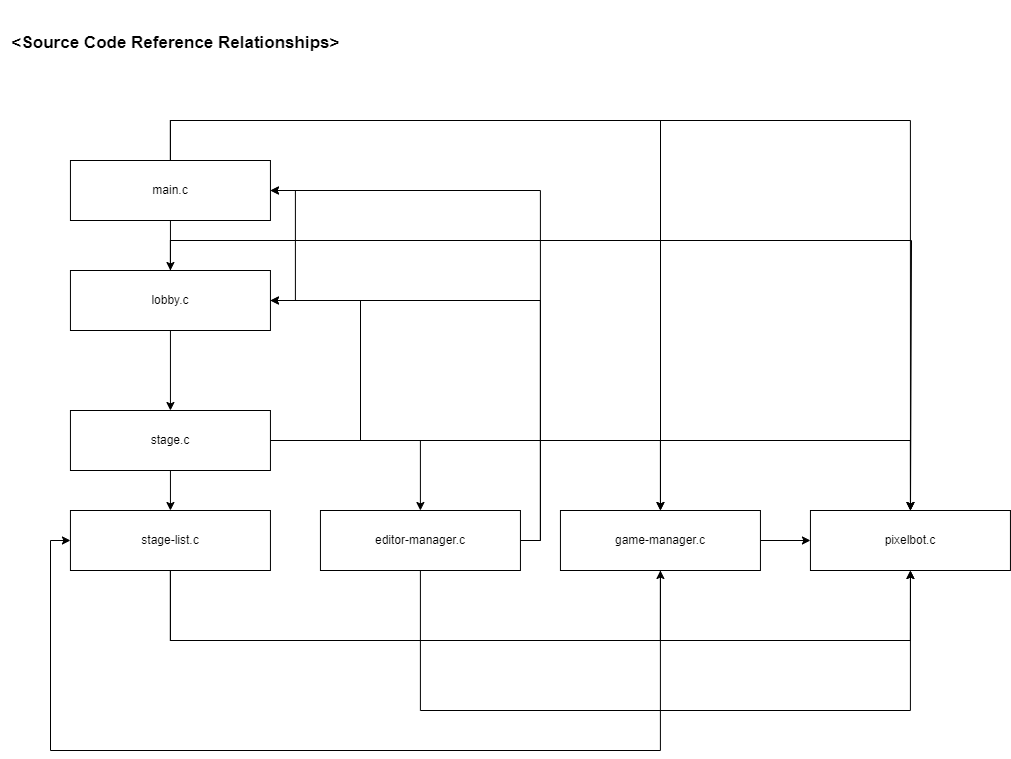

The diagram above was exported from draw.io. Its source (the exported page's mxGraphModel, read from the mxfile embedded in the PNG):
<mxGraphModel dx="1434" dy="784" grid="1" gridSize="10" guides="1" tooltips="1" connect="1" arrows="1" fold="1" page="1" pageScale="1" pageWidth="827" pageHeight="1169" math="0" shadow="0">
  <root>
    <mxCell id="0" />
    <mxCell id="1" parent="0" />
    <mxCell id="AmXF-tBrq6jCieQ9LOox-5" style="edgeStyle=orthogonalEdgeStyle;rounded=0;orthogonalLoop=1;jettySize=auto;html=1;" edge="1" parent="1" source="AmXF-tBrq6jCieQ9LOox-2" target="AmXF-tBrq6jCieQ9LOox-6">
      <mxGeometry relative="1" as="geometry">
        <mxPoint x="169.94" y="380" as="targetPoint" />
      </mxGeometry>
    </mxCell>
    <mxCell id="AmXF-tBrq6jCieQ9LOox-35" style="edgeStyle=orthogonalEdgeStyle;rounded=0;orthogonalLoop=1;jettySize=auto;html=1;entryX=0.5;entryY=0;entryDx=0;entryDy=0;" edge="1" parent="1" source="AmXF-tBrq6jCieQ9LOox-2" target="AmXF-tBrq6jCieQ9LOox-25">
      <mxGeometry relative="1" as="geometry">
        <Array as="points">
          <mxPoint x="170" y="120" />
          <mxPoint x="910" y="120" />
        </Array>
      </mxGeometry>
    </mxCell>
    <mxCell id="AmXF-tBrq6jCieQ9LOox-36" style="edgeStyle=orthogonalEdgeStyle;rounded=0;orthogonalLoop=1;jettySize=auto;html=1;" edge="1" parent="1" source="AmXF-tBrq6jCieQ9LOox-2" target="AmXF-tBrq6jCieQ9LOox-24">
      <mxGeometry relative="1" as="geometry">
        <Array as="points">
          <mxPoint x="170" y="120" />
          <mxPoint x="660" y="120" />
        </Array>
      </mxGeometry>
    </mxCell>
    <mxCell id="AmXF-tBrq6jCieQ9LOox-2" value="main.c" style="rounded=0;whiteSpace=wrap;html=1;" vertex="1" parent="1">
      <mxGeometry x="69.94" y="160" width="200" height="60" as="geometry" />
    </mxCell>
    <mxCell id="AmXF-tBrq6jCieQ9LOox-8" value="" style="edgeStyle=orthogonalEdgeStyle;rounded=0;orthogonalLoop=1;jettySize=auto;html=1;" edge="1" parent="1" source="AmXF-tBrq6jCieQ9LOox-6" target="AmXF-tBrq6jCieQ9LOox-7">
      <mxGeometry relative="1" as="geometry" />
    </mxCell>
    <mxCell id="AmXF-tBrq6jCieQ9LOox-12" style="edgeStyle=orthogonalEdgeStyle;rounded=0;orthogonalLoop=1;jettySize=auto;html=1;entryX=1;entryY=0.5;entryDx=0;entryDy=0;" edge="1" parent="1" source="AmXF-tBrq6jCieQ9LOox-6" target="AmXF-tBrq6jCieQ9LOox-2">
      <mxGeometry relative="1" as="geometry">
        <Array as="points">
          <mxPoint x="294.94" y="300" />
          <mxPoint x="294.94" y="190" />
        </Array>
      </mxGeometry>
    </mxCell>
    <mxCell id="AmXF-tBrq6jCieQ9LOox-37" style="edgeStyle=orthogonalEdgeStyle;rounded=0;orthogonalLoop=1;jettySize=auto;html=1;" edge="1" parent="1" source="AmXF-tBrq6jCieQ9LOox-6">
      <mxGeometry relative="1" as="geometry">
        <mxPoint x="909.9999999999998" y="510" as="targetPoint" />
        <Array as="points">
          <mxPoint x="170" y="240" />
          <mxPoint x="911" y="240" />
          <mxPoint x="911" y="510" />
        </Array>
      </mxGeometry>
    </mxCell>
    <mxCell id="AmXF-tBrq6jCieQ9LOox-6" value="lobby.c" style="rounded=0;whiteSpace=wrap;html=1;" vertex="1" parent="1">
      <mxGeometry x="69.94" y="270" width="200" height="60" as="geometry" />
    </mxCell>
    <mxCell id="AmXF-tBrq6jCieQ9LOox-15" style="edgeStyle=orthogonalEdgeStyle;rounded=0;orthogonalLoop=1;jettySize=auto;html=1;" edge="1" parent="1" source="AmXF-tBrq6jCieQ9LOox-7" target="AmXF-tBrq6jCieQ9LOox-16">
      <mxGeometry relative="1" as="geometry">
        <mxPoint x="169.94" y="610" as="targetPoint" />
      </mxGeometry>
    </mxCell>
    <mxCell id="AmXF-tBrq6jCieQ9LOox-18" style="edgeStyle=orthogonalEdgeStyle;rounded=0;orthogonalLoop=1;jettySize=auto;html=1;entryX=1;entryY=0.5;entryDx=0;entryDy=0;" edge="1" parent="1" source="AmXF-tBrq6jCieQ9LOox-7" target="AmXF-tBrq6jCieQ9LOox-6">
      <mxGeometry relative="1" as="geometry">
        <Array as="points">
          <mxPoint x="360" y="440" />
          <mxPoint x="360" y="300" />
        </Array>
      </mxGeometry>
    </mxCell>
    <mxCell id="AmXF-tBrq6jCieQ9LOox-21" style="edgeStyle=orthogonalEdgeStyle;rounded=0;orthogonalLoop=1;jettySize=auto;html=1;" edge="1" parent="1" source="AmXF-tBrq6jCieQ9LOox-7" target="AmXF-tBrq6jCieQ9LOox-22">
      <mxGeometry relative="1" as="geometry">
        <mxPoint x="389.94" y="500" as="targetPoint" />
      </mxGeometry>
    </mxCell>
    <mxCell id="AmXF-tBrq6jCieQ9LOox-23" style="edgeStyle=orthogonalEdgeStyle;rounded=0;orthogonalLoop=1;jettySize=auto;html=1;" edge="1" parent="1" source="AmXF-tBrq6jCieQ9LOox-7" target="AmXF-tBrq6jCieQ9LOox-24">
      <mxGeometry relative="1" as="geometry">
        <mxPoint x="629.94" y="510" as="targetPoint" />
      </mxGeometry>
    </mxCell>
    <mxCell id="AmXF-tBrq6jCieQ9LOox-39" style="edgeStyle=orthogonalEdgeStyle;rounded=0;orthogonalLoop=1;jettySize=auto;html=1;entryX=0.5;entryY=0;entryDx=0;entryDy=0;" edge="1" parent="1" source="AmXF-tBrq6jCieQ9LOox-7" target="AmXF-tBrq6jCieQ9LOox-25">
      <mxGeometry relative="1" as="geometry" />
    </mxCell>
    <mxCell id="AmXF-tBrq6jCieQ9LOox-7" value="stage.c" style="whiteSpace=wrap;html=1;rounded=0;" vertex="1" parent="1">
      <mxGeometry x="69.94" y="410" width="200" height="60" as="geometry" />
    </mxCell>
    <mxCell id="AmXF-tBrq6jCieQ9LOox-14" value="&lt;font style=&quot;font-size: 17px;&quot;&gt;&amp;lt;Source Code Reference Relationships&amp;gt;&lt;/font&gt;" style="text;strokeColor=none;fillColor=none;html=1;fontSize=24;fontStyle=1;verticalAlign=middle;align=center;" vertex="1" parent="1">
      <mxGeometry width="350" height="80" as="geometry" />
    </mxCell>
    <mxCell id="AmXF-tBrq6jCieQ9LOox-29" style="edgeStyle=orthogonalEdgeStyle;rounded=0;orthogonalLoop=1;jettySize=auto;html=1;entryX=0.5;entryY=1;entryDx=0;entryDy=0;" edge="1" parent="1" source="AmXF-tBrq6jCieQ9LOox-16" target="AmXF-tBrq6jCieQ9LOox-25">
      <mxGeometry relative="1" as="geometry">
        <Array as="points">
          <mxPoint x="169.94" y="640" />
          <mxPoint x="909.94" y="640" />
        </Array>
      </mxGeometry>
    </mxCell>
    <mxCell id="AmXF-tBrq6jCieQ9LOox-31" style="edgeStyle=orthogonalEdgeStyle;rounded=0;orthogonalLoop=1;jettySize=auto;html=1;entryX=0.5;entryY=1;entryDx=0;entryDy=0;" edge="1" parent="1" source="AmXF-tBrq6jCieQ9LOox-16" target="AmXF-tBrq6jCieQ9LOox-24">
      <mxGeometry relative="1" as="geometry">
        <Array as="points">
          <mxPoint x="169.94" y="640" />
          <mxPoint x="659.94" y="640" />
        </Array>
      </mxGeometry>
    </mxCell>
    <mxCell id="AmXF-tBrq6jCieQ9LOox-16" value="stage-list.c" style="rounded=0;whiteSpace=wrap;html=1;" vertex="1" parent="1">
      <mxGeometry x="69.94" y="510" width="200" height="60" as="geometry" />
    </mxCell>
    <mxCell id="AmXF-tBrq6jCieQ9LOox-32" style="edgeStyle=orthogonalEdgeStyle;rounded=0;orthogonalLoop=1;jettySize=auto;html=1;entryX=0.5;entryY=1;entryDx=0;entryDy=0;" edge="1" parent="1" source="AmXF-tBrq6jCieQ9LOox-22" target="AmXF-tBrq6jCieQ9LOox-25">
      <mxGeometry relative="1" as="geometry">
        <Array as="points">
          <mxPoint x="419.94" y="710" />
          <mxPoint x="909.94" y="710" />
        </Array>
      </mxGeometry>
    </mxCell>
    <mxCell id="AmXF-tBrq6jCieQ9LOox-33" style="edgeStyle=orthogonalEdgeStyle;rounded=0;orthogonalLoop=1;jettySize=auto;html=1;entryX=1;entryY=0.5;entryDx=0;entryDy=0;" edge="1" parent="1" source="AmXF-tBrq6jCieQ9LOox-22" target="AmXF-tBrq6jCieQ9LOox-2">
      <mxGeometry relative="1" as="geometry">
        <Array as="points">
          <mxPoint x="539.94" y="540" />
          <mxPoint x="539.94" y="190" />
        </Array>
      </mxGeometry>
    </mxCell>
    <mxCell id="AmXF-tBrq6jCieQ9LOox-34" style="edgeStyle=orthogonalEdgeStyle;rounded=0;orthogonalLoop=1;jettySize=auto;html=1;entryX=1;entryY=0.5;entryDx=0;entryDy=0;" edge="1" parent="1" source="AmXF-tBrq6jCieQ9LOox-22" target="AmXF-tBrq6jCieQ9LOox-6">
      <mxGeometry relative="1" as="geometry">
        <Array as="points">
          <mxPoint x="539.94" y="540" />
          <mxPoint x="539.94" y="300" />
        </Array>
      </mxGeometry>
    </mxCell>
    <mxCell id="AmXF-tBrq6jCieQ9LOox-22" value="editor-manager.c" style="rounded=0;whiteSpace=wrap;html=1;" vertex="1" parent="1">
      <mxGeometry x="319.94" y="510" width="200" height="60" as="geometry" />
    </mxCell>
    <mxCell id="AmXF-tBrq6jCieQ9LOox-30" style="edgeStyle=orthogonalEdgeStyle;rounded=0;orthogonalLoop=1;jettySize=auto;html=1;entryX=0;entryY=0.5;entryDx=0;entryDy=0;" edge="1" parent="1" source="AmXF-tBrq6jCieQ9LOox-24" target="AmXF-tBrq6jCieQ9LOox-25">
      <mxGeometry relative="1" as="geometry" />
    </mxCell>
    <mxCell id="AmXF-tBrq6jCieQ9LOox-40" style="edgeStyle=orthogonalEdgeStyle;rounded=0;orthogonalLoop=1;jettySize=auto;html=1;entryX=0;entryY=0.5;entryDx=0;entryDy=0;" edge="1" parent="1" source="AmXF-tBrq6jCieQ9LOox-24" target="AmXF-tBrq6jCieQ9LOox-16">
      <mxGeometry relative="1" as="geometry">
        <Array as="points">
          <mxPoint x="660" y="750" />
          <mxPoint x="50" y="750" />
          <mxPoint x="50" y="540" />
        </Array>
      </mxGeometry>
    </mxCell>
    <mxCell id="AmXF-tBrq6jCieQ9LOox-24" value="game-manager.c" style="rounded=0;whiteSpace=wrap;html=1;" vertex="1" parent="1">
      <mxGeometry x="559.94" y="510" width="200" height="60" as="geometry" />
    </mxCell>
    <mxCell id="AmXF-tBrq6jCieQ9LOox-25" value="pixelbot.c" style="rounded=0;whiteSpace=wrap;html=1;" vertex="1" parent="1">
      <mxGeometry x="809.94" y="510" width="200" height="60" as="geometry" />
    </mxCell>
  </root>
</mxGraphModel>